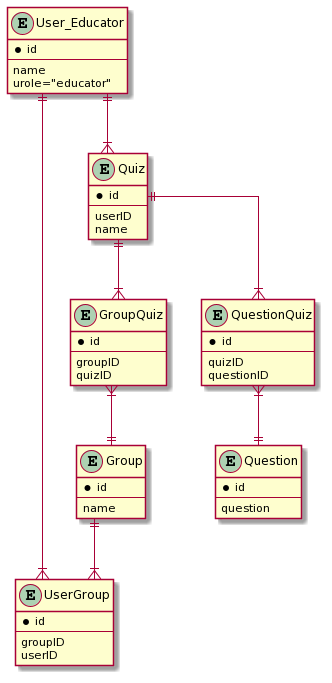

The diagram above was rendered by PlantUML. Its source (embedded in the PNG):
@startuml
' avoid problems with angled crows feet
skinparam linetype ortho


entity User_Educator {
*id
--
name
urole="educator"
}


entity Group {
*id
--
name
}

entity UserGroup {
*id
--
groupID
userID
}

entity Quiz {
*id
--
userID
name
}

entity GroupQuiz {
*id
--
groupID
quizID
}

entity QuestionQuiz {
*id
--
quizID
questionID
}

entity Question {
*id
--
question
}

User_Educator ||--|{ UserGroup
Group ||--|{ UserGroup
User_Educator ||--|{ Quiz
Quiz ||--|{ GroupQuiz
GroupQuiz }|--|| Group
Quiz ||--|{ QuestionQuiz
QuestionQuiz }|--|| Question
@enduml